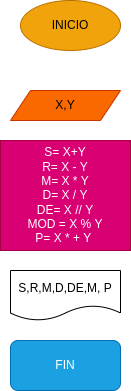

The diagram above was exported from draw.io. Its source (the exported page's mxGraphModel, read from the mxfile embedded in the PNG):
<mxGraphModel dx="662" dy="461" grid="1" gridSize="10" guides="1" tooltips="1" connect="1" arrows="1" fold="1" page="1" pageScale="1" pageWidth="827" pageHeight="1169" math="0" shadow="0">
  <root>
    <mxCell id="0" />
    <mxCell id="1" parent="0" />
    <mxCell id="2" value="INICIO" style="ellipse;whiteSpace=wrap;html=1;fillColor=#f0a30a;fontColor=#000000;strokeColor=#BD7000;" vertex="1" parent="1">
      <mxGeometry x="280" y="30" width="100" height="50" as="geometry" />
    </mxCell>
    <mxCell id="3" value="X,Y" style="shape=parallelogram;perimeter=parallelogramPerimeter;whiteSpace=wrap;html=1;fixedSize=1;fillColor=#fa6800;fontColor=#000000;strokeColor=#C73500;" vertex="1" parent="1">
      <mxGeometry x="270" y="120" width="110" height="30" as="geometry" />
    </mxCell>
    <mxCell id="6" value="S= X+Y&lt;br&gt;R= X - Y&lt;br&gt;M= X * Y&lt;br&gt;D= X / Y&lt;br&gt;DE= X // Y&lt;br&gt;MOD = X % Y&lt;br&gt;P= X * + Y&amp;nbsp;" style="rounded=0;whiteSpace=wrap;html=1;fillColor=#d80073;fontColor=#ffffff;strokeColor=#A50040;" vertex="1" parent="1">
      <mxGeometry x="260" y="170" width="130" height="110" as="geometry" />
    </mxCell>
    <mxCell id="7" value="S,R,M,D,DE,M, P" style="shape=document;whiteSpace=wrap;html=1;boundedLbl=1;" vertex="1" parent="1">
      <mxGeometry x="270" y="300" width="110" height="50" as="geometry" />
    </mxCell>
    <mxCell id="8" value="FIN" style="rounded=1;whiteSpace=wrap;html=1;fillColor=#1ba1e2;fontColor=#ffffff;strokeColor=#006EAF;" vertex="1" parent="1">
      <mxGeometry x="270" y="370" width="110" height="50" as="geometry" />
    </mxCell>
  </root>
</mxGraphModel>